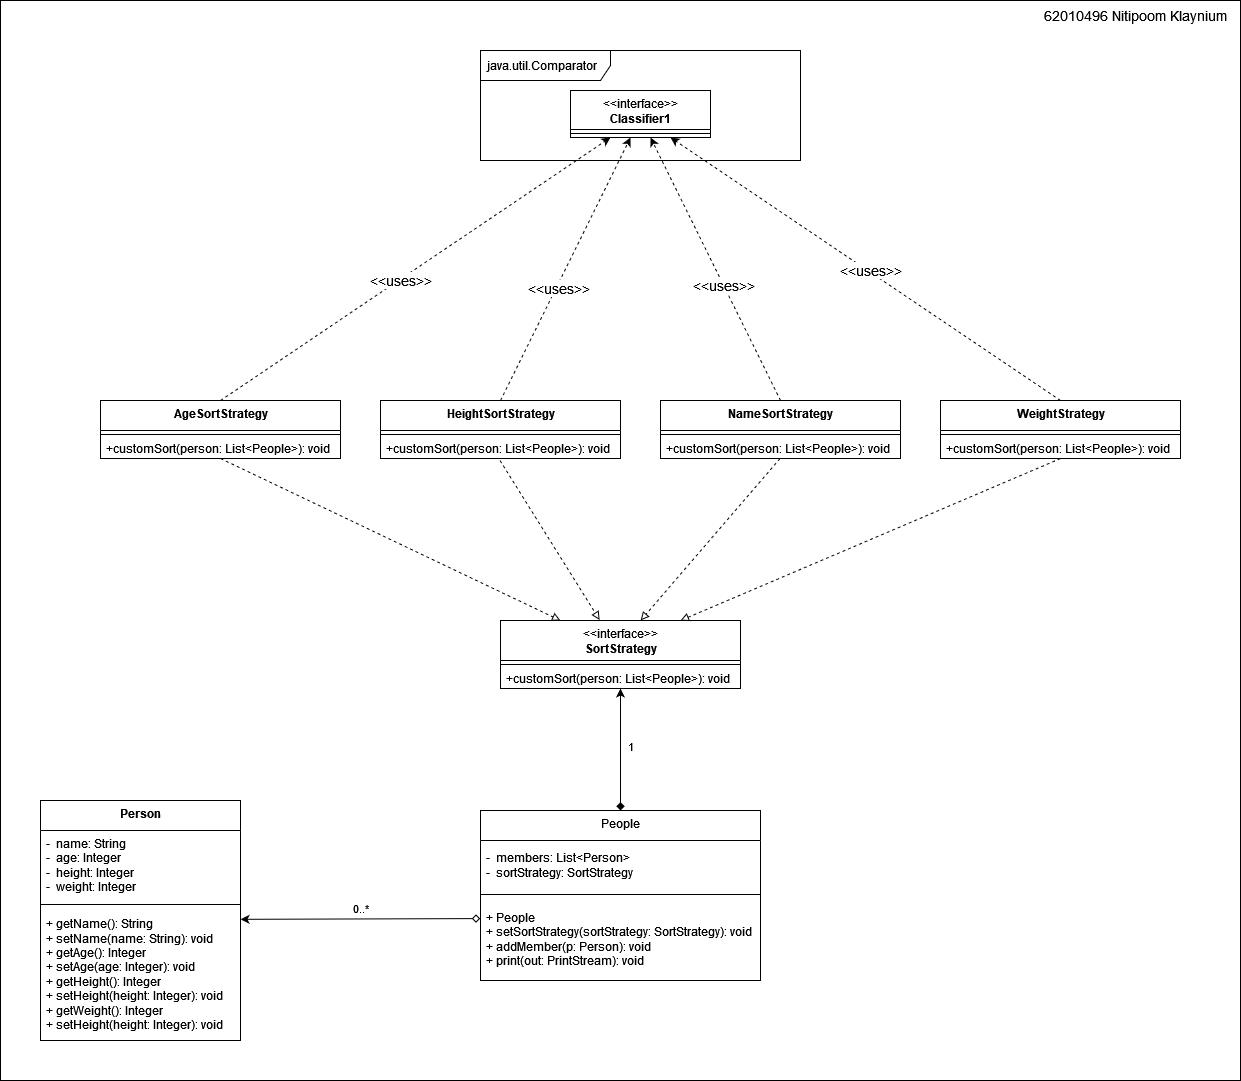

The diagram above was exported from draw.io. Its source (the exported page's mxGraphModel, read from the mxfile embedded in the PNG):
<mxGraphModel dx="1504" dy="1540" grid="1" gridSize="10" guides="1" tooltips="1" connect="1" arrows="1" fold="1" page="1" pageScale="1" pageWidth="827" pageHeight="1169" math="0" shadow="0">
  <root>
    <mxCell id="0" />
    <mxCell id="1" parent="0" />
    <mxCell id="8hLd4LXeODb54rmQP-EZ-92" value="" style="rounded=0;whiteSpace=wrap;html=1;" parent="1" vertex="1">
      <mxGeometry x="-240" y="-80" width="1240" height="1080" as="geometry" />
    </mxCell>
    <mxCell id="8hLd4LXeODb54rmQP-EZ-1" value="&lt;b&gt;AgeSortStrategy&lt;/b&gt;" style="swimlane;fontStyle=0;align=center;verticalAlign=top;childLayout=stackLayout;horizontal=1;startSize=30;horizontalStack=0;resizeParent=1;resizeParentMax=0;resizeLast=0;collapsible=0;marginBottom=0;html=1;" parent="1" vertex="1">
      <mxGeometry x="-140" y="320" width="240" height="58" as="geometry" />
    </mxCell>
    <mxCell id="8hLd4LXeODb54rmQP-EZ-6" value="" style="line;strokeWidth=1;fillColor=none;align=left;verticalAlign=middle;spacingTop=-1;spacingLeft=3;spacingRight=3;rotatable=0;labelPosition=right;points=[];portConstraint=eastwest;" parent="8hLd4LXeODb54rmQP-EZ-1" vertex="1">
      <mxGeometry y="30" width="240" height="8" as="geometry" />
    </mxCell>
    <mxCell id="8hLd4LXeODb54rmQP-EZ-8" value="+customSort(person: List&amp;lt;People&amp;gt;): void" style="text;html=1;strokeColor=none;fillColor=none;align=left;verticalAlign=middle;spacingLeft=4;spacingRight=4;overflow=hidden;rotatable=0;points=[[0,0.5],[1,0.5]];portConstraint=eastwest;" parent="8hLd4LXeODb54rmQP-EZ-1" vertex="1">
      <mxGeometry y="38" width="240" height="20" as="geometry" />
    </mxCell>
    <mxCell id="8hLd4LXeODb54rmQP-EZ-18" value="&lt;b&gt;NameSortStrategy&lt;/b&gt;" style="swimlane;fontStyle=0;align=center;verticalAlign=top;childLayout=stackLayout;horizontal=1;startSize=30;horizontalStack=0;resizeParent=1;resizeParentMax=0;resizeLast=0;collapsible=0;marginBottom=0;html=1;" parent="1" vertex="1">
      <mxGeometry x="420" y="320" width="240" height="58" as="geometry" />
    </mxCell>
    <mxCell id="8hLd4LXeODb54rmQP-EZ-19" value="" style="line;strokeWidth=1;fillColor=none;align=left;verticalAlign=middle;spacingTop=-1;spacingLeft=3;spacingRight=3;rotatable=0;labelPosition=right;points=[];portConstraint=eastwest;" parent="8hLd4LXeODb54rmQP-EZ-18" vertex="1">
      <mxGeometry y="30" width="240" height="8" as="geometry" />
    </mxCell>
    <mxCell id="8hLd4LXeODb54rmQP-EZ-20" value="+customSort(person: List&amp;lt;People&amp;gt;): void" style="text;html=1;strokeColor=none;fillColor=none;align=left;verticalAlign=middle;spacingLeft=4;spacingRight=4;overflow=hidden;rotatable=0;points=[[0,0.5],[1,0.5]];portConstraint=eastwest;" parent="8hLd4LXeODb54rmQP-EZ-18" vertex="1">
      <mxGeometry y="38" width="240" height="20" as="geometry" />
    </mxCell>
    <mxCell id="8hLd4LXeODb54rmQP-EZ-21" value="&lt;b&gt;HeightSortStrategy&lt;/b&gt;" style="swimlane;fontStyle=0;align=center;verticalAlign=top;childLayout=stackLayout;horizontal=1;startSize=30;horizontalStack=0;resizeParent=1;resizeParentMax=0;resizeLast=0;collapsible=0;marginBottom=0;html=1;" parent="1" vertex="1">
      <mxGeometry x="140" y="320" width="240" height="58" as="geometry" />
    </mxCell>
    <mxCell id="8hLd4LXeODb54rmQP-EZ-22" value="" style="line;strokeWidth=1;fillColor=none;align=left;verticalAlign=middle;spacingTop=-1;spacingLeft=3;spacingRight=3;rotatable=0;labelPosition=right;points=[];portConstraint=eastwest;" parent="8hLd4LXeODb54rmQP-EZ-21" vertex="1">
      <mxGeometry y="30" width="240" height="8" as="geometry" />
    </mxCell>
    <mxCell id="8hLd4LXeODb54rmQP-EZ-23" value="+customSort(person: List&amp;lt;People&amp;gt;): void" style="text;html=1;strokeColor=none;fillColor=none;align=left;verticalAlign=middle;spacingLeft=4;spacingRight=4;overflow=hidden;rotatable=0;points=[[0,0.5],[1,0.5]];portConstraint=eastwest;" parent="8hLd4LXeODb54rmQP-EZ-21" vertex="1">
      <mxGeometry y="38" width="240" height="20" as="geometry" />
    </mxCell>
    <mxCell id="8hLd4LXeODb54rmQP-EZ-24" value="&lt;b&gt;WeightStrategy&lt;/b&gt;" style="swimlane;fontStyle=0;align=center;verticalAlign=top;childLayout=stackLayout;horizontal=1;startSize=30;horizontalStack=0;resizeParent=1;resizeParentMax=0;resizeLast=0;collapsible=0;marginBottom=0;html=1;" parent="1" vertex="1">
      <mxGeometry x="700" y="320" width="240" height="58" as="geometry" />
    </mxCell>
    <mxCell id="8hLd4LXeODb54rmQP-EZ-25" value="" style="line;strokeWidth=1;fillColor=none;align=left;verticalAlign=middle;spacingTop=-1;spacingLeft=3;spacingRight=3;rotatable=0;labelPosition=right;points=[];portConstraint=eastwest;" parent="8hLd4LXeODb54rmQP-EZ-24" vertex="1">
      <mxGeometry y="30" width="240" height="8" as="geometry" />
    </mxCell>
    <mxCell id="8hLd4LXeODb54rmQP-EZ-26" value="+customSort(person: List&amp;lt;People&amp;gt;): void" style="text;html=1;strokeColor=none;fillColor=none;align=left;verticalAlign=middle;spacingLeft=4;spacingRight=4;overflow=hidden;rotatable=0;points=[[0,0.5],[1,0.5]];portConstraint=eastwest;" parent="8hLd4LXeODb54rmQP-EZ-24" vertex="1">
      <mxGeometry y="38" width="240" height="20" as="geometry" />
    </mxCell>
    <mxCell id="8hLd4LXeODb54rmQP-EZ-27" value="" style="group" parent="1" vertex="1" connectable="0">
      <mxGeometry x="240" y="-30" width="320" height="110" as="geometry" />
    </mxCell>
    <mxCell id="8hLd4LXeODb54rmQP-EZ-9" value="java.util.Comparator" style="shape=umlFrame;whiteSpace=wrap;html=1;width=130;height=30;boundedLbl=1;verticalAlign=middle;align=left;spacingLeft=5;" parent="8hLd4LXeODb54rmQP-EZ-27" vertex="1">
      <mxGeometry width="320" height="110" as="geometry" />
    </mxCell>
    <mxCell id="8hLd4LXeODb54rmQP-EZ-56" value="&amp;lt;&amp;lt;interface&amp;gt;&amp;gt;&lt;br&gt;&lt;b&gt;Classifier1&lt;/b&gt;" style="swimlane;fontStyle=0;align=center;verticalAlign=top;childLayout=stackLayout;horizontal=1;startSize=39;horizontalStack=0;resizeParent=1;resizeParentMax=0;resizeLast=0;collapsible=0;marginBottom=0;html=1;" parent="8hLd4LXeODb54rmQP-EZ-27" vertex="1">
      <mxGeometry x="90" y="40" width="140" height="47" as="geometry" />
    </mxCell>
    <mxCell id="8hLd4LXeODb54rmQP-EZ-61" value="" style="line;strokeWidth=1;fillColor=none;align=left;verticalAlign=middle;spacingTop=-1;spacingLeft=3;spacingRight=3;rotatable=0;labelPosition=right;points=[];portConstraint=eastwest;" parent="8hLd4LXeODb54rmQP-EZ-56" vertex="1">
      <mxGeometry y="39" width="140" height="8" as="geometry" />
    </mxCell>
    <mxCell id="8hLd4LXeODb54rmQP-EZ-31" value="&amp;lt;&amp;lt;interface&amp;gt;&amp;gt;&lt;br&gt;&lt;b&gt;SortStrategy&lt;/b&gt;" style="swimlane;fontStyle=0;align=center;verticalAlign=top;childLayout=stackLayout;horizontal=1;startSize=40;horizontalStack=0;resizeParent=1;resizeParentMax=0;resizeLast=0;collapsible=0;marginBottom=0;html=1;" parent="1" vertex="1">
      <mxGeometry x="260" y="540" width="240" height="68" as="geometry" />
    </mxCell>
    <mxCell id="8hLd4LXeODb54rmQP-EZ-36" value="" style="line;strokeWidth=1;fillColor=none;align=left;verticalAlign=middle;spacingTop=-1;spacingLeft=3;spacingRight=3;rotatable=0;labelPosition=right;points=[];portConstraint=eastwest;" parent="8hLd4LXeODb54rmQP-EZ-31" vertex="1">
      <mxGeometry y="40" width="240" height="8" as="geometry" />
    </mxCell>
    <mxCell id="8hLd4LXeODb54rmQP-EZ-38" value="+customSort(person: List&amp;lt;People&amp;gt;): void" style="text;html=1;strokeColor=none;fillColor=none;align=left;verticalAlign=middle;spacingLeft=4;spacingRight=4;overflow=hidden;rotatable=0;points=[[0,0.5],[1,0.5]];portConstraint=eastwest;" parent="8hLd4LXeODb54rmQP-EZ-31" vertex="1">
      <mxGeometry y="48" width="240" height="20" as="geometry" />
    </mxCell>
    <mxCell id="8hLd4LXeODb54rmQP-EZ-39" value="People" style="swimlane;fontStyle=0;align=center;verticalAlign=top;childLayout=stackLayout;horizontal=1;startSize=30;horizontalStack=0;resizeParent=1;resizeParentMax=0;resizeLast=0;collapsible=0;marginBottom=0;html=1;" parent="1" vertex="1">
      <mxGeometry x="240" y="730" width="280" height="170" as="geometry" />
    </mxCell>
    <mxCell id="8hLd4LXeODb54rmQP-EZ-41" value="&lt;div&gt;-&amp;nbsp; members: List&amp;lt;Person&amp;gt;&lt;br&gt;&lt;/div&gt;&lt;div&gt;-&amp;nbsp; sortStrategy: SortStrategy&lt;br&gt;&lt;/div&gt;" style="text;html=1;strokeColor=none;fillColor=none;align=left;verticalAlign=middle;spacingLeft=4;spacingRight=4;overflow=hidden;rotatable=0;points=[[0,0.5],[1,0.5]];portConstraint=eastwest;" parent="8hLd4LXeODb54rmQP-EZ-39" vertex="1">
      <mxGeometry y="30" width="280" height="50" as="geometry" />
    </mxCell>
    <mxCell id="8hLd4LXeODb54rmQP-EZ-44" value="" style="line;strokeWidth=1;fillColor=none;align=left;verticalAlign=middle;spacingTop=-1;spacingLeft=3;spacingRight=3;rotatable=0;labelPosition=right;points=[];portConstraint=eastwest;" parent="8hLd4LXeODb54rmQP-EZ-39" vertex="1">
      <mxGeometry y="80" width="280" height="8" as="geometry" />
    </mxCell>
    <mxCell id="8hLd4LXeODb54rmQP-EZ-46" value="&lt;div&gt;+ People&lt;/div&gt;&lt;div&gt;+ setSortStrategy(sortStrategy: SortStrategy): void&lt;/div&gt;&lt;div&gt;+ addMember(p: Person): void&lt;/div&gt;&lt;div&gt;+ print(out: PrintStream): void&lt;br&gt;&lt;/div&gt;" style="text;html=1;strokeColor=none;fillColor=none;align=left;verticalAlign=middle;spacingLeft=4;spacingRight=4;overflow=hidden;rotatable=0;points=[[0,0.5],[1,0.5]];portConstraint=eastwest;" parent="8hLd4LXeODb54rmQP-EZ-39" vertex="1">
      <mxGeometry y="88" width="280" height="82" as="geometry" />
    </mxCell>
    <mxCell id="8hLd4LXeODb54rmQP-EZ-47" value="&lt;b&gt;Person&lt;/b&gt;" style="swimlane;fontStyle=0;align=center;verticalAlign=top;childLayout=stackLayout;horizontal=1;startSize=30;horizontalStack=0;resizeParent=1;resizeParentMax=0;resizeLast=0;collapsible=0;marginBottom=0;html=1;" parent="1" vertex="1">
      <mxGeometry x="-200" y="720" width="200" height="240" as="geometry" />
    </mxCell>
    <mxCell id="8hLd4LXeODb54rmQP-EZ-48" value="&lt;div&gt;-&amp;nbsp; name: String&lt;/div&gt;&lt;div&gt;-&amp;nbsp; age: Integer&lt;/div&gt;&lt;div&gt;-&amp;nbsp; height: Integer&lt;/div&gt;&lt;div&gt;-&amp;nbsp; weight: Integer&lt;/div&gt;" style="text;html=1;strokeColor=none;fillColor=none;align=left;verticalAlign=middle;spacingLeft=4;spacingRight=4;overflow=hidden;rotatable=0;points=[[0,0.5],[1,0.5]];portConstraint=eastwest;" parent="8hLd4LXeODb54rmQP-EZ-47" vertex="1">
      <mxGeometry y="30" width="200" height="70" as="geometry" />
    </mxCell>
    <mxCell id="8hLd4LXeODb54rmQP-EZ-49" value="" style="line;strokeWidth=1;fillColor=none;align=left;verticalAlign=middle;spacingTop=-1;spacingLeft=3;spacingRight=3;rotatable=0;labelPosition=right;points=[];portConstraint=eastwest;" parent="8hLd4LXeODb54rmQP-EZ-47" vertex="1">
      <mxGeometry y="100" width="200" height="8" as="geometry" />
    </mxCell>
    <mxCell id="8hLd4LXeODb54rmQP-EZ-50" value="&lt;div&gt;+ getName(): String&lt;/div&gt;&lt;div&gt;+ setName(name: String): void&lt;/div&gt;&lt;div&gt;+ getAge(): Integer&lt;/div&gt;&lt;div&gt;+ setAge(age: Integer): void&lt;/div&gt;&lt;div&gt;+ getHeight(): Integer&lt;/div&gt;&lt;div&gt;+ setHeight(height: Integer): void&lt;/div&gt;&lt;div&gt;+ getWeight(): Integer&lt;/div&gt;&lt;div&gt;+ setHeight(height: Integer): void&lt;br&gt;&lt;/div&gt;" style="text;html=1;strokeColor=none;fillColor=none;align=left;verticalAlign=middle;spacingLeft=4;spacingRight=4;overflow=hidden;rotatable=0;points=[[0,0.5],[1,0.5]];portConstraint=eastwest;" parent="8hLd4LXeODb54rmQP-EZ-47" vertex="1">
      <mxGeometry y="108" width="200" height="132" as="geometry" />
    </mxCell>
    <mxCell id="8hLd4LXeODb54rmQP-EZ-51" value="" style="endArrow=classic;html=1;rounded=0;entryX=1;entryY=0.082;entryDx=0;entryDy=0;entryPerimeter=0;exitX=-0.001;exitY=0.245;exitDx=0;exitDy=0;exitPerimeter=0;startArrow=diamond;startFill=0;" parent="1" source="8hLd4LXeODb54rmQP-EZ-46" target="8hLd4LXeODb54rmQP-EZ-50" edge="1">
      <mxGeometry width="50" height="50" relative="1" as="geometry">
        <mxPoint x="218" y="841" as="sourcePoint" />
        <mxPoint x="240" y="660" as="targetPoint" />
      </mxGeometry>
    </mxCell>
    <mxCell id="8hLd4LXeODb54rmQP-EZ-81" value="0..*" style="edgeLabel;html=1;align=center;verticalAlign=middle;resizable=0;points=[];" parent="8hLd4LXeODb54rmQP-EZ-51" vertex="1" connectable="0">
      <mxGeometry x="0.1684" y="-2" relative="1" as="geometry">
        <mxPoint x="20" y="-9" as="offset" />
      </mxGeometry>
    </mxCell>
    <mxCell id="8hLd4LXeODb54rmQP-EZ-53" value="" style="endArrow=classic;html=1;rounded=0;exitX=0.5;exitY=0;exitDx=0;exitDy=0;dashed=1;endFill=1;entryX=0.406;entryY=0.791;entryDx=0;entryDy=0;entryPerimeter=0;" parent="1" source="8hLd4LXeODb54rmQP-EZ-1" target="8hLd4LXeODb54rmQP-EZ-9" edge="1">
      <mxGeometry width="50" height="50" relative="1" as="geometry">
        <mxPoint x="230" y="490" as="sourcePoint" />
        <mxPoint x="390" y="120" as="targetPoint" />
      </mxGeometry>
    </mxCell>
    <mxCell id="8hLd4LXeODb54rmQP-EZ-94" value="&amp;lt;&amp;lt;uses&amp;gt;&amp;gt;" style="edgeLabel;html=1;align=center;verticalAlign=middle;resizable=0;points=[];fontSize=14;" parent="8hLd4LXeODb54rmQP-EZ-53" vertex="1" connectable="0">
      <mxGeometry x="-0.0828" y="-1" relative="1" as="geometry">
        <mxPoint as="offset" />
      </mxGeometry>
    </mxCell>
    <mxCell id="8hLd4LXeODb54rmQP-EZ-54" value="" style="endArrow=classic;html=1;rounded=0;dashed=1;endFill=1;exitX=0.5;exitY=0;exitDx=0;exitDy=0;" parent="1" source="8hLd4LXeODb54rmQP-EZ-21" edge="1">
      <mxGeometry width="50" height="50" relative="1" as="geometry">
        <mxPoint x="250.55999999999995" y="317.1740000000002" as="sourcePoint" />
        <mxPoint x="390" y="57" as="targetPoint" />
      </mxGeometry>
    </mxCell>
    <mxCell id="8hLd4LXeODb54rmQP-EZ-95" value="&amp;lt;&amp;lt;uses&amp;gt;&amp;gt;" style="edgeLabel;html=1;align=center;verticalAlign=middle;resizable=0;points=[];fontSize=14;" parent="8hLd4LXeODb54rmQP-EZ-54" vertex="1" connectable="0">
      <mxGeometry x="-0.1438" y="-2" relative="1" as="geometry">
        <mxPoint as="offset" />
      </mxGeometry>
    </mxCell>
    <mxCell id="8hLd4LXeODb54rmQP-EZ-55" value="" style="endArrow=classic;html=1;rounded=0;exitX=0.5;exitY=0;exitDx=0;exitDy=0;dashed=1;endFill=1;" parent="1" source="8hLd4LXeODb54rmQP-EZ-18" edge="1">
      <mxGeometry width="50" height="50" relative="1" as="geometry">
        <mxPoint x="520.0799999999999" y="316.942" as="sourcePoint" />
        <mxPoint x="410" y="57" as="targetPoint" />
      </mxGeometry>
    </mxCell>
    <mxCell id="8hLd4LXeODb54rmQP-EZ-96" value="&amp;lt;&amp;lt;uses&amp;gt;&amp;gt;" style="edgeLabel;html=1;align=center;verticalAlign=middle;resizable=0;points=[];fontSize=14;" parent="8hLd4LXeODb54rmQP-EZ-55" vertex="1" connectable="0">
      <mxGeometry x="-0.1167" y="1" relative="1" as="geometry">
        <mxPoint x="1" as="offset" />
      </mxGeometry>
    </mxCell>
    <mxCell id="8hLd4LXeODb54rmQP-EZ-64" value="" style="endArrow=classic;html=1;rounded=0;exitX=0.5;exitY=0;exitDx=0;exitDy=0;dashed=1;endFill=1;" parent="1" source="8hLd4LXeODb54rmQP-EZ-24" edge="1">
      <mxGeometry width="50" height="50" relative="1" as="geometry">
        <mxPoint x="800.3199999999999" y="316.942" as="sourcePoint" />
        <mxPoint x="430" y="57" as="targetPoint" />
      </mxGeometry>
    </mxCell>
    <mxCell id="8hLd4LXeODb54rmQP-EZ-97" value="&amp;lt;&amp;lt;uses&amp;gt;&amp;gt;" style="edgeLabel;html=1;align=center;verticalAlign=middle;resizable=0;points=[];fontSize=14;" parent="8hLd4LXeODb54rmQP-EZ-64" vertex="1" connectable="0">
      <mxGeometry x="-0.0988" y="1" relative="1" as="geometry">
        <mxPoint x="-14" y="-13" as="offset" />
      </mxGeometry>
    </mxCell>
    <mxCell id="8hLd4LXeODb54rmQP-EZ-72" value="" style="endArrow=block;html=1;rounded=0;dashed=1;exitX=0.5;exitY=1;exitDx=0;exitDy=0;entryX=0.25;entryY=0;entryDx=0;entryDy=0;endFill=0;" parent="1" source="8hLd4LXeODb54rmQP-EZ-1" target="8hLd4LXeODb54rmQP-EZ-31" edge="1">
      <mxGeometry width="50" height="50" relative="1" as="geometry">
        <mxPoint x="110" y="210" as="sourcePoint" />
        <mxPoint x="160" y="160" as="targetPoint" />
      </mxGeometry>
    </mxCell>
    <mxCell id="8hLd4LXeODb54rmQP-EZ-73" value="" style="endArrow=block;html=1;rounded=0;dashed=1;entryX=0.413;entryY=-0.008;entryDx=0;entryDy=0;entryPerimeter=0;endFill=0;exitX=0.498;exitY=1.1;exitDx=0;exitDy=0;exitPerimeter=0;" parent="1" source="8hLd4LXeODb54rmQP-EZ-23" target="8hLd4LXeODb54rmQP-EZ-31" edge="1">
      <mxGeometry width="50" height="50" relative="1" as="geometry">
        <mxPoint x="280" y="310" as="sourcePoint" />
        <mxPoint x="931.52" y="106.80000000000001" as="targetPoint" />
      </mxGeometry>
    </mxCell>
    <mxCell id="8hLd4LXeODb54rmQP-EZ-74" value="" style="endArrow=block;html=1;rounded=0;dashed=1;endFill=0;entryX=0.584;entryY=-0.001;entryDx=0;entryDy=0;entryPerimeter=0;exitX=0.498;exitY=1;exitDx=0;exitDy=0;exitPerimeter=0;" parent="1" source="8hLd4LXeODb54rmQP-EZ-20" target="8hLd4LXeODb54rmQP-EZ-31" edge="1">
      <mxGeometry width="50" height="50" relative="1" as="geometry">
        <mxPoint x="550" y="410" as="sourcePoint" />
        <mxPoint x="700" y="107" as="targetPoint" />
      </mxGeometry>
    </mxCell>
    <mxCell id="8hLd4LXeODb54rmQP-EZ-75" value="" style="endArrow=block;html=1;rounded=0;dashed=1;exitX=0.5;exitY=1;exitDx=0;exitDy=0;endFill=0;entryX=0.75;entryY=0;entryDx=0;entryDy=0;" parent="1" source="8hLd4LXeODb54rmQP-EZ-24" target="8hLd4LXeODb54rmQP-EZ-31" edge="1">
      <mxGeometry width="50" height="50" relative="1" as="geometry">
        <mxPoint x="570" y="290" as="sourcePoint" />
        <mxPoint x="700" y="160" as="targetPoint" />
      </mxGeometry>
    </mxCell>
    <mxCell id="8hLd4LXeODb54rmQP-EZ-90" value="" style="endArrow=classic;html=1;rounded=0;exitX=0.5;exitY=0;exitDx=0;exitDy=0;entryX=0.5;entryY=1;entryDx=0;entryDy=0;startArrow=diamond;startFill=1;" parent="1" source="8hLd4LXeODb54rmQP-EZ-39" target="8hLd4LXeODb54rmQP-EZ-31" edge="1">
      <mxGeometry width="50" height="50" relative="1" as="geometry">
        <mxPoint x="350" y="480" as="sourcePoint" />
        <mxPoint x="380" y="610" as="targetPoint" />
      </mxGeometry>
    </mxCell>
    <mxCell id="8hLd4LXeODb54rmQP-EZ-91" value="1" style="edgeLabel;html=1;align=center;verticalAlign=middle;resizable=0;points=[];" parent="8hLd4LXeODb54rmQP-EZ-90" vertex="1" connectable="0">
      <mxGeometry x="0.056" y="-1" relative="1" as="geometry">
        <mxPoint x="9" as="offset" />
      </mxGeometry>
    </mxCell>
    <mxCell id="8hLd4LXeODb54rmQP-EZ-93" value="&lt;font style=&quot;font-size: 14px&quot;&gt;62010496 Nitipoom Klaynium&lt;/font&gt;" style="text;html=1;strokeColor=none;fillColor=none;align=center;verticalAlign=middle;whiteSpace=wrap;rounded=0;" parent="1" vertex="1">
      <mxGeometry x="800" y="-80" width="190" height="30" as="geometry" />
    </mxCell>
  </root>
</mxGraphModel>